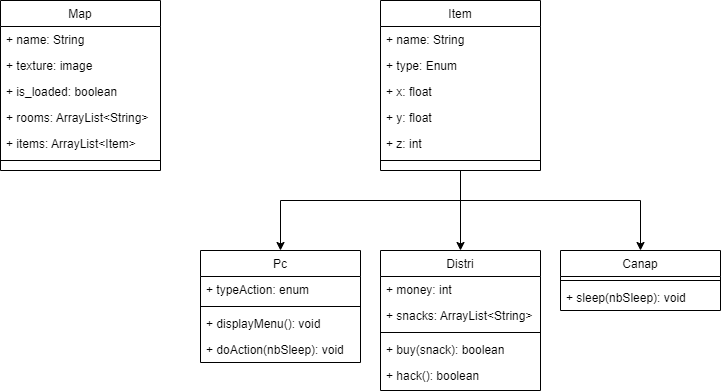

The diagram above was exported from draw.io. Its source (the exported page's mxGraphModel, read from the mxfile embedded in the PNG):
<mxGraphModel dx="955" dy="551" grid="1" gridSize="10" guides="1" tooltips="1" connect="1" arrows="1" fold="1" page="1" pageScale="1" pageWidth="827" pageHeight="1169" background="none" math="0" shadow="0">
  <root>
    <mxCell id="WIyWlLk6GJQsqaUBKTNV-0" />
    <mxCell id="WIyWlLk6GJQsqaUBKTNV-1" parent="WIyWlLk6GJQsqaUBKTNV-0" />
    <mxCell id="zkfFHV4jXpPFQw0GAbJ--6" value="Map" style="swimlane;fontStyle=0;align=center;verticalAlign=top;childLayout=stackLayout;horizontal=1;startSize=26;horizontalStack=0;resizeParent=1;resizeLast=0;collapsible=1;marginBottom=0;rounded=0;shadow=0;strokeWidth=1;" parent="WIyWlLk6GJQsqaUBKTNV-1" vertex="1">
      <mxGeometry x="40" y="40" width="160" height="170" as="geometry">
        <mxRectangle x="130" y="380" width="160" height="26" as="alternateBounds" />
      </mxGeometry>
    </mxCell>
    <mxCell id="zkfFHV4jXpPFQw0GAbJ--7" value="+ name: String" style="text;align=left;verticalAlign=top;spacingLeft=4;spacingRight=4;overflow=hidden;rotatable=0;points=[[0,0.5],[1,0.5]];portConstraint=eastwest;rounded=0;" parent="zkfFHV4jXpPFQw0GAbJ--6" vertex="1">
      <mxGeometry y="26" width="160" height="26" as="geometry" />
    </mxCell>
    <mxCell id="zkfFHV4jXpPFQw0GAbJ--8" value="+ texture: image" style="text;align=left;verticalAlign=top;spacingLeft=4;spacingRight=4;overflow=hidden;rotatable=0;points=[[0,0.5],[1,0.5]];portConstraint=eastwest;rounded=0;shadow=0;html=0;" parent="zkfFHV4jXpPFQw0GAbJ--6" vertex="1">
      <mxGeometry y="52" width="160" height="26" as="geometry" />
    </mxCell>
    <mxCell id="U3J85AECKSijFswgYrh7-1" value="+ is_loaded: boolean" style="text;align=left;verticalAlign=top;spacingLeft=4;spacingRight=4;overflow=hidden;rotatable=0;points=[[0,0.5],[1,0.5]];portConstraint=eastwest;rounded=0;shadow=0;html=0;" vertex="1" parent="zkfFHV4jXpPFQw0GAbJ--6">
      <mxGeometry y="78" width="160" height="26" as="geometry" />
    </mxCell>
    <mxCell id="U3J85AECKSijFswgYrh7-2" value="+ rooms: ArrayList&lt;String&gt;" style="text;align=left;verticalAlign=top;spacingLeft=4;spacingRight=4;overflow=hidden;rotatable=0;points=[[0,0.5],[1,0.5]];portConstraint=eastwest;rounded=0;shadow=0;html=0;" vertex="1" parent="zkfFHV4jXpPFQw0GAbJ--6">
      <mxGeometry y="104" width="160" height="26" as="geometry" />
    </mxCell>
    <mxCell id="U3J85AECKSijFswgYrh7-3" value="+ items: ArrayList&lt;Item&gt;" style="text;align=left;verticalAlign=top;spacingLeft=4;spacingRight=4;overflow=hidden;rotatable=0;points=[[0,0.5],[1,0.5]];portConstraint=eastwest;rounded=0;shadow=0;html=0;" vertex="1" parent="zkfFHV4jXpPFQw0GAbJ--6">
      <mxGeometry y="130" width="160" height="26" as="geometry" />
    </mxCell>
    <mxCell id="zkfFHV4jXpPFQw0GAbJ--9" value="" style="line;html=1;strokeWidth=1;align=left;verticalAlign=middle;spacingTop=-1;spacingLeft=3;spacingRight=3;rotatable=0;labelPosition=right;points=[];portConstraint=eastwest;rounded=0;" parent="zkfFHV4jXpPFQw0GAbJ--6" vertex="1">
      <mxGeometry y="156" width="160" height="8" as="geometry" />
    </mxCell>
    <mxCell id="U3J85AECKSijFswgYrh7-24" value="" style="edgeStyle=orthogonalEdgeStyle;rounded=0;orthogonalLoop=1;jettySize=auto;html=1;" edge="1" parent="WIyWlLk6GJQsqaUBKTNV-1" source="U3J85AECKSijFswgYrh7-4" target="U3J85AECKSijFswgYrh7-17">
      <mxGeometry relative="1" as="geometry">
        <Array as="points">
          <mxPoint x="500" y="240" />
          <mxPoint x="320" y="240" />
        </Array>
      </mxGeometry>
    </mxCell>
    <mxCell id="U3J85AECKSijFswgYrh7-35" value="" style="edgeStyle=orthogonalEdgeStyle;rounded=0;orthogonalLoop=1;jettySize=auto;html=1;" edge="1" parent="WIyWlLk6GJQsqaUBKTNV-1" source="U3J85AECKSijFswgYrh7-4" target="U3J85AECKSijFswgYrh7-28">
      <mxGeometry relative="1" as="geometry" />
    </mxCell>
    <mxCell id="U3J85AECKSijFswgYrh7-46" value="" style="edgeStyle=orthogonalEdgeStyle;rounded=0;orthogonalLoop=1;jettySize=auto;html=1;" edge="1" parent="WIyWlLk6GJQsqaUBKTNV-1" source="U3J85AECKSijFswgYrh7-4" target="U3J85AECKSijFswgYrh7-39">
      <mxGeometry relative="1" as="geometry">
        <Array as="points">
          <mxPoint x="500" y="240" />
          <mxPoint x="680" y="240" />
        </Array>
      </mxGeometry>
    </mxCell>
    <mxCell id="U3J85AECKSijFswgYrh7-4" value="Item" style="swimlane;fontStyle=0;align=center;verticalAlign=top;childLayout=stackLayout;horizontal=1;startSize=26;horizontalStack=0;resizeParent=1;resizeLast=0;collapsible=1;marginBottom=0;rounded=0;shadow=0;strokeWidth=1;" vertex="1" parent="WIyWlLk6GJQsqaUBKTNV-1">
      <mxGeometry x="420" y="40" width="160" height="170" as="geometry">
        <mxRectangle x="130" y="380" width="160" height="26" as="alternateBounds" />
      </mxGeometry>
    </mxCell>
    <mxCell id="U3J85AECKSijFswgYrh7-5" value="+ name: String" style="text;align=left;verticalAlign=top;spacingLeft=4;spacingRight=4;overflow=hidden;rotatable=0;points=[[0,0.5],[1,0.5]];portConstraint=eastwest;rounded=0;" vertex="1" parent="U3J85AECKSijFswgYrh7-4">
      <mxGeometry y="26" width="160" height="26" as="geometry" />
    </mxCell>
    <mxCell id="U3J85AECKSijFswgYrh7-6" value="+ type: Enum" style="text;align=left;verticalAlign=top;spacingLeft=4;spacingRight=4;overflow=hidden;rotatable=0;points=[[0,0.5],[1,0.5]];portConstraint=eastwest;rounded=0;shadow=0;html=0;" vertex="1" parent="U3J85AECKSijFswgYrh7-4">
      <mxGeometry y="52" width="160" height="26" as="geometry" />
    </mxCell>
    <mxCell id="U3J85AECKSijFswgYrh7-7" value="+ x: float" style="whiteSpace=wrap;html=1;align=left;verticalAlign=top;fillColor=none;strokeColor=none;gradientColor=none;spacingLeft=4;spacingRight=4;rounded=0;shadow=0;" vertex="1" parent="U3J85AECKSijFswgYrh7-4">
      <mxGeometry y="78" width="160" height="26" as="geometry" />
    </mxCell>
    <mxCell id="U3J85AECKSijFswgYrh7-8" value="+ y: float" style="text;align=left;verticalAlign=top;spacingLeft=4;spacingRight=4;overflow=hidden;rotatable=0;points=[[0,0.5],[1,0.5]];portConstraint=eastwest;rounded=0;shadow=0;html=0;" vertex="1" parent="U3J85AECKSijFswgYrh7-4">
      <mxGeometry y="104" width="160" height="26" as="geometry" />
    </mxCell>
    <mxCell id="U3J85AECKSijFswgYrh7-9" value="+ z: int" style="text;align=left;verticalAlign=top;spacingLeft=4;spacingRight=4;overflow=hidden;rotatable=0;points=[[0,0.5],[1,0.5]];portConstraint=eastwest;rounded=0;shadow=0;html=0;" vertex="1" parent="U3J85AECKSijFswgYrh7-4">
      <mxGeometry y="130" width="160" height="26" as="geometry" />
    </mxCell>
    <mxCell id="U3J85AECKSijFswgYrh7-10" value="" style="line;html=1;strokeWidth=1;align=left;verticalAlign=middle;spacingTop=-1;spacingLeft=3;spacingRight=3;rotatable=0;labelPosition=right;points=[];portConstraint=eastwest;rounded=0;" vertex="1" parent="U3J85AECKSijFswgYrh7-4">
      <mxGeometry y="156" width="160" height="8" as="geometry" />
    </mxCell>
    <mxCell id="U3J85AECKSijFswgYrh7-17" value="Pc" style="swimlane;fontStyle=0;align=center;verticalAlign=top;childLayout=stackLayout;horizontal=1;startSize=26;horizontalStack=0;resizeParent=1;resizeLast=0;collapsible=1;marginBottom=0;rounded=0;shadow=0;strokeWidth=1;" vertex="1" parent="WIyWlLk6GJQsqaUBKTNV-1">
      <mxGeometry x="240" y="290" width="160" height="112" as="geometry">
        <mxRectangle x="130" y="380" width="160" height="26" as="alternateBounds" />
      </mxGeometry>
    </mxCell>
    <mxCell id="U3J85AECKSijFswgYrh7-21" value="+ typeAction: enum" style="text;align=left;verticalAlign=top;spacingLeft=4;spacingRight=4;overflow=hidden;rotatable=0;points=[[0,0.5],[1,0.5]];portConstraint=eastwest;rounded=0;shadow=0;html=0;" vertex="1" parent="U3J85AECKSijFswgYrh7-17">
      <mxGeometry y="26" width="160" height="26" as="geometry" />
    </mxCell>
    <mxCell id="U3J85AECKSijFswgYrh7-23" value="" style="line;html=1;strokeWidth=1;align=left;verticalAlign=middle;spacingTop=-1;spacingLeft=3;spacingRight=3;rotatable=0;labelPosition=right;points=[];portConstraint=eastwest;rounded=0;" vertex="1" parent="U3J85AECKSijFswgYrh7-17">
      <mxGeometry y="52" width="160" height="8" as="geometry" />
    </mxCell>
    <mxCell id="U3J85AECKSijFswgYrh7-22" value="+ displayMenu(): void" style="text;align=left;verticalAlign=top;spacingLeft=4;spacingRight=4;overflow=hidden;rotatable=0;points=[[0,0.5],[1,0.5]];portConstraint=eastwest;rounded=0;shadow=0;html=0;" vertex="1" parent="U3J85AECKSijFswgYrh7-17">
      <mxGeometry y="60" width="160" height="26" as="geometry" />
    </mxCell>
    <mxCell id="U3J85AECKSijFswgYrh7-27" value="+ doAction(nbSleep): void" style="text;align=left;verticalAlign=top;spacingLeft=4;spacingRight=4;overflow=hidden;rotatable=0;points=[[0,0.5],[1,0.5]];portConstraint=eastwest;rounded=0;shadow=0;html=0;" vertex="1" parent="U3J85AECKSijFswgYrh7-17">
      <mxGeometry y="86" width="160" height="26" as="geometry" />
    </mxCell>
    <mxCell id="U3J85AECKSijFswgYrh7-28" value="Distri" style="swimlane;fontStyle=0;align=center;verticalAlign=top;childLayout=stackLayout;horizontal=1;startSize=26;horizontalStack=0;resizeParent=1;resizeLast=0;collapsible=1;marginBottom=0;rounded=0;shadow=0;strokeWidth=1;" vertex="1" parent="WIyWlLk6GJQsqaUBKTNV-1">
      <mxGeometry x="420" y="290" width="160" height="140" as="geometry">
        <mxRectangle x="130" y="380" width="160" height="26" as="alternateBounds" />
      </mxGeometry>
    </mxCell>
    <mxCell id="U3J85AECKSijFswgYrh7-29" value="+ money: int" style="text;align=left;verticalAlign=top;spacingLeft=4;spacingRight=4;overflow=hidden;rotatable=0;points=[[0,0.5],[1,0.5]];portConstraint=eastwest;rounded=0;" vertex="1" parent="U3J85AECKSijFswgYrh7-28">
      <mxGeometry y="26" width="160" height="26" as="geometry" />
    </mxCell>
    <mxCell id="U3J85AECKSijFswgYrh7-30" value="+ snacks: ArrayList&lt;String&gt;" style="text;align=left;verticalAlign=top;spacingLeft=4;spacingRight=4;overflow=hidden;rotatable=0;points=[[0,0.5],[1,0.5]];portConstraint=eastwest;rounded=0;shadow=0;html=0;" vertex="1" parent="U3J85AECKSijFswgYrh7-28">
      <mxGeometry y="52" width="160" height="26" as="geometry" />
    </mxCell>
    <mxCell id="U3J85AECKSijFswgYrh7-34" value="" style="line;html=1;strokeWidth=1;align=left;verticalAlign=middle;spacingTop=-1;spacingLeft=3;spacingRight=3;rotatable=0;labelPosition=right;points=[];portConstraint=eastwest;rounded=0;" vertex="1" parent="U3J85AECKSijFswgYrh7-28">
      <mxGeometry y="78" width="160" height="8" as="geometry" />
    </mxCell>
    <mxCell id="U3J85AECKSijFswgYrh7-33" value="+ buy(snack): boolean" style="text;align=left;verticalAlign=top;spacingLeft=4;spacingRight=4;overflow=hidden;rotatable=0;points=[[0,0.5],[1,0.5]];portConstraint=eastwest;rounded=0;shadow=0;html=0;" vertex="1" parent="U3J85AECKSijFswgYrh7-28">
      <mxGeometry y="86" width="160" height="26" as="geometry" />
    </mxCell>
    <mxCell id="U3J85AECKSijFswgYrh7-37" value="+ hack(): boolean" style="text;align=left;verticalAlign=top;spacingLeft=4;spacingRight=4;overflow=hidden;rotatable=0;points=[[0,0.5],[1,0.5]];portConstraint=eastwest;rounded=0;shadow=0;html=0;" vertex="1" parent="U3J85AECKSijFswgYrh7-28">
      <mxGeometry y="112" width="160" height="26" as="geometry" />
    </mxCell>
    <mxCell id="U3J85AECKSijFswgYrh7-39" value="Canap" style="swimlane;fontStyle=0;align=center;verticalAlign=top;childLayout=stackLayout;horizontal=1;startSize=26;horizontalStack=0;resizeParent=1;resizeLast=0;collapsible=1;marginBottom=0;rounded=0;shadow=0;strokeWidth=1;" vertex="1" parent="WIyWlLk6GJQsqaUBKTNV-1">
      <mxGeometry x="600" y="290" width="160" height="60" as="geometry">
        <mxRectangle x="130" y="380" width="160" height="26" as="alternateBounds" />
      </mxGeometry>
    </mxCell>
    <mxCell id="U3J85AECKSijFswgYrh7-45" value="" style="line;html=1;strokeWidth=1;align=left;verticalAlign=middle;spacingTop=-1;spacingLeft=3;spacingRight=3;rotatable=0;labelPosition=right;points=[];portConstraint=eastwest;rounded=0;" vertex="1" parent="U3J85AECKSijFswgYrh7-39">
      <mxGeometry y="26" width="160" height="8" as="geometry" />
    </mxCell>
    <mxCell id="U3J85AECKSijFswgYrh7-40" value="+ sleep(nbSleep): void" style="text;align=left;verticalAlign=top;spacingLeft=4;spacingRight=4;overflow=hidden;rotatable=0;points=[[0,0.5],[1,0.5]];portConstraint=eastwest;rounded=0;" vertex="1" parent="U3J85AECKSijFswgYrh7-39">
      <mxGeometry y="34" width="160" height="26" as="geometry" />
    </mxCell>
  </root>
</mxGraphModel>